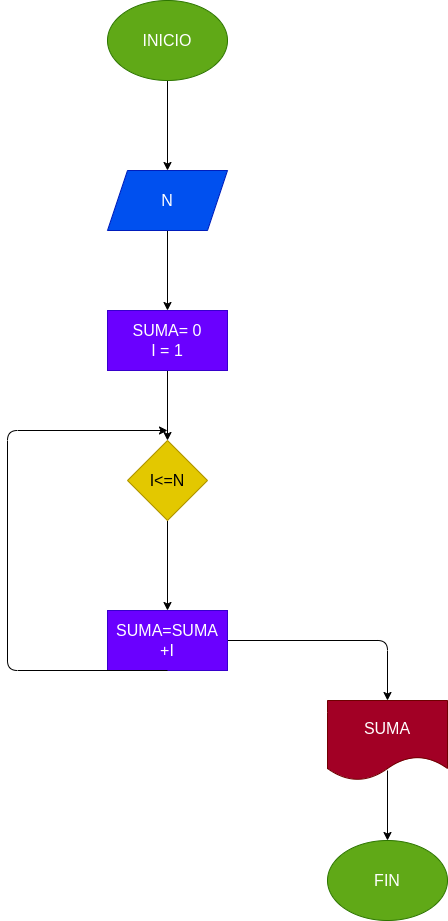

The diagram above was exported from draw.io. Its source (the exported page's mxGraphModel, read from the mxfile embedded in the PNG):
<mxGraphModel dx="662" dy="461" grid="1" gridSize="10" guides="1" tooltips="1" connect="1" arrows="1" fold="1" page="1" pageScale="1" pageWidth="827" pageHeight="1169" math="0" shadow="0">
  <root>
    <mxCell id="0" />
    <mxCell id="1" parent="0" />
    <mxCell id="4" value="" style="edgeStyle=none;html=1;fontSize=18;" edge="1" parent="1" source="2" target="3">
      <mxGeometry relative="1" as="geometry" />
    </mxCell>
    <mxCell id="2" value="&lt;font size=&quot;3&quot;&gt;INICIO&lt;/font&gt;" style="ellipse;whiteSpace=wrap;html=1;fillColor=#60a917;fontColor=#ffffff;strokeColor=#2D7600;" vertex="1" parent="1">
      <mxGeometry x="280" y="40" width="120" height="80" as="geometry" />
    </mxCell>
    <mxCell id="6" value="" style="edgeStyle=none;html=1;fontSize=14;" edge="1" parent="1" source="3" target="5">
      <mxGeometry relative="1" as="geometry" />
    </mxCell>
    <mxCell id="3" value="&lt;font size=&quot;3&quot;&gt;N&lt;/font&gt;" style="shape=parallelogram;perimeter=parallelogramPerimeter;whiteSpace=wrap;html=1;fixedSize=1;fillColor=#0050ef;fontColor=#ffffff;strokeColor=#001DBC;" vertex="1" parent="1">
      <mxGeometry x="280" y="210" width="120" height="60" as="geometry" />
    </mxCell>
    <mxCell id="8" value="" style="edgeStyle=none;html=1;fontSize=14;" edge="1" parent="1" source="5" target="7">
      <mxGeometry relative="1" as="geometry" />
    </mxCell>
    <mxCell id="5" value="&lt;font size=&quot;3&quot;&gt;SUMA= 0&lt;br&gt;I = 1&lt;br&gt;&lt;/font&gt;" style="whiteSpace=wrap;html=1;fillColor=#6a00ff;fontColor=#ffffff;strokeColor=#3700CC;" vertex="1" parent="1">
      <mxGeometry x="280" y="350" width="120" height="60" as="geometry" />
    </mxCell>
    <mxCell id="10" value="" style="edgeStyle=none;html=1;fontSize=14;" edge="1" parent="1" source="7" target="9">
      <mxGeometry relative="1" as="geometry" />
    </mxCell>
    <mxCell id="7" value="&lt;font size=&quot;3&quot;&gt;I&amp;lt;=N&lt;/font&gt;" style="rhombus;whiteSpace=wrap;html=1;fillColor=#e3c800;fontColor=#000000;strokeColor=#B09500;" vertex="1" parent="1">
      <mxGeometry x="300" y="480" width="80" height="80" as="geometry" />
    </mxCell>
    <mxCell id="12" value="" style="edgeStyle=none;html=1;fontSize=10;" edge="1" parent="1" source="9" target="11">
      <mxGeometry relative="1" as="geometry">
        <Array as="points">
          <mxPoint x="560" y="680" />
        </Array>
      </mxGeometry>
    </mxCell>
    <mxCell id="9" value="&lt;font size=&quot;3&quot;&gt;SUMA=SUMA +I&lt;/font&gt;" style="whiteSpace=wrap;html=1;fillColor=#6a00ff;fontColor=#ffffff;strokeColor=#3700CC;" vertex="1" parent="1">
      <mxGeometry x="280" y="650" width="120" height="60" as="geometry" />
    </mxCell>
    <mxCell id="11" value="&lt;font size=&quot;3&quot;&gt;SUMA&lt;/font&gt;" style="shape=document;whiteSpace=wrap;html=1;boundedLbl=1;fillColor=#a20025;fontColor=#ffffff;strokeColor=#6F0000;" vertex="1" parent="1">
      <mxGeometry x="500" y="740" width="120" height="80" as="geometry" />
    </mxCell>
    <mxCell id="13" value="&lt;font size=&quot;3&quot;&gt;FIN&lt;/font&gt;" style="ellipse;whiteSpace=wrap;html=1;fontSize=14;fillColor=#60a917;fontColor=#ffffff;strokeColor=#2D7600;" vertex="1" parent="1">
      <mxGeometry x="500" y="880" width="120" height="80" as="geometry" />
    </mxCell>
    <mxCell id="14" value="" style="endArrow=classic;html=1;fontSize=14;entryX=0.5;entryY=0;entryDx=0;entryDy=0;" edge="1" parent="1" target="13">
      <mxGeometry width="50" height="50" relative="1" as="geometry">
        <mxPoint x="560" y="810" as="sourcePoint" />
        <mxPoint x="580" y="880" as="targetPoint" />
      </mxGeometry>
    </mxCell>
    <mxCell id="15" value="" style="endArrow=classic;html=1;fontSize=14;" edge="1" parent="1">
      <mxGeometry width="50" height="50" relative="1" as="geometry">
        <mxPoint x="340" y="710" as="sourcePoint" />
        <mxPoint x="340" y="470" as="targetPoint" />
        <Array as="points">
          <mxPoint x="180" y="710" />
          <mxPoint x="180" y="470" />
        </Array>
      </mxGeometry>
    </mxCell>
  </root>
</mxGraphModel>